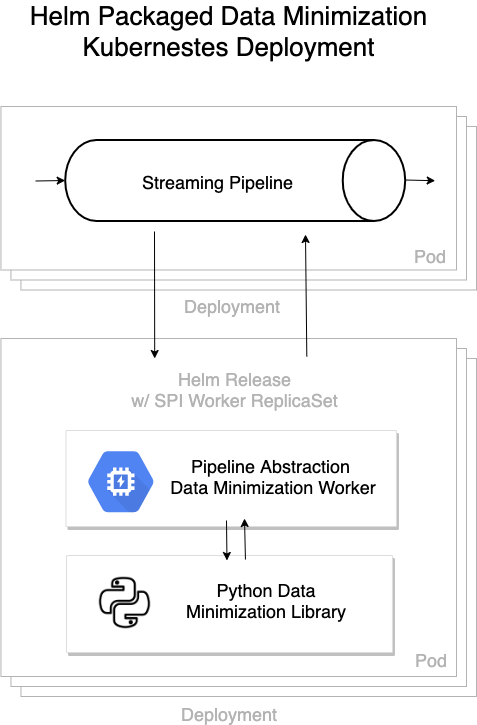

The diagram above was exported from draw.io. Its source (the exported page's mxGraphModel, read from the mxfile embedded in the PNG):
<mxGraphModel dx="2241" dy="1197" grid="1" gridSize="10" guides="1" tooltips="1" connect="1" arrows="1" fold="1" page="1" pageScale="1" pageWidth="1100" pageHeight="850" background="#ffffff" math="0" shadow="0">
  <root>
    <mxCell id="0" />
    <mxCell id="1" parent="0" />
    <mxCell id="x49klLWFBYgAOYp9ZZqW-9" value="" style="rounded=0;whiteSpace=wrap;html=1;strokeColor=#B3B3B3;" parent="1" vertex="1">
      <mxGeometry x="324.45" y="402" width="455.55" height="338" as="geometry" />
    </mxCell>
    <mxCell id="x49klLWFBYgAOYp9ZZqW-8" value="" style="rounded=0;whiteSpace=wrap;html=1;strokeColor=#B3B3B3;" parent="1" vertex="1">
      <mxGeometry x="314.45" y="392" width="455.55" height="338" as="geometry" />
    </mxCell>
    <mxCell id="x49klLWFBYgAOYp9ZZqW-4" value="" style="rounded=0;whiteSpace=wrap;html=1;strokeColor=#B3B3B3;" parent="1" vertex="1">
      <mxGeometry x="324.45" y="170" width="455.55" height="163.5" as="geometry" />
    </mxCell>
    <mxCell id="x49klLWFBYgAOYp9ZZqW-3" value="" style="rounded=0;whiteSpace=wrap;html=1;strokeColor=#B3B3B3;" parent="1" vertex="1">
      <mxGeometry x="314.45" y="160" width="455.55" height="163.5" as="geometry" />
    </mxCell>
    <mxCell id="x49klLWFBYgAOYp9ZZqW-2" value="" style="rounded=0;whiteSpace=wrap;html=1;strokeColor=#B3B3B3;" parent="1" vertex="1">
      <mxGeometry x="304.45" y="150" width="455.55" height="163.5" as="geometry" />
    </mxCell>
    <mxCell id="x49klLWFBYgAOYp9ZZqW-1" value="" style="rounded=0;whiteSpace=wrap;html=1;strokeColor=#B3B3B3;" parent="1" vertex="1">
      <mxGeometry x="304.45" y="382" width="455.55" height="338" as="geometry" />
    </mxCell>
    <mxCell id="B992muUZX3KMtUU-sbDY-7" value="" style="strokeColor=#dddddd;shadow=1;strokeWidth=1;rounded=1;absoluteArcSize=1;arcSize=2;" parent="1" vertex="1">
      <mxGeometry x="370" y="599" width="325.95" height="97" as="geometry" />
    </mxCell>
    <mxCell id="yp1HSYgqUd4_UkyfRwBs-8" value="" style="strokeWidth=2;html=1;shape=mxgraph.flowchart.direct_data;whiteSpace=wrap;" parent="1" vertex="1">
      <mxGeometry x="368.7" y="183.5" width="340" height="81" as="geometry" />
    </mxCell>
    <mxCell id="yp1HSYgqUd4_UkyfRwBs-29" value="" style="endArrow=classic;html=1;entryX=0;entryY=0.5;entryDx=0;entryDy=0;entryPerimeter=0;" parent="1" target="yp1HSYgqUd4_UkyfRwBs-8" edge="1">
      <mxGeometry width="50" height="50" relative="1" as="geometry">
        <mxPoint x="339.25" y="224.5" as="sourcePoint" />
        <mxPoint x="320.25" y="229.5" as="targetPoint" />
      </mxGeometry>
    </mxCell>
    <mxCell id="yp1HSYgqUd4_UkyfRwBs-31" value="" style="strokeColor=#dddddd;shadow=1;strokeWidth=1;rounded=1;absoluteArcSize=1;arcSize=2;" parent="1" vertex="1">
      <mxGeometry x="369.45" y="474" width="330.5" height="96" as="geometry" />
    </mxCell>
    <mxCell id="yp1HSYgqUd4_UkyfRwBs-32" value="&lt;div style=&quot;text-align: center&quot;&gt;&lt;br&gt;&lt;/div&gt;" style="dashed=0;connectable=0;html=1;fillColor=#5184F3;strokeColor=none;shape=mxgraph.gcp2.hexIcon;prIcon=gpu;part=1;labelPosition=right;verticalLabelPosition=middle;align=left;verticalAlign=middle;spacingLeft=5;fontColor=#999999;fontSize=12;" parent="yp1HSYgqUd4_UkyfRwBs-31" vertex="1">
      <mxGeometry y="0.5" width="100" height="89.5" relative="1" as="geometry">
        <mxPoint x="5" y="-41.5" as="offset" />
      </mxGeometry>
    </mxCell>
    <mxCell id="dmCogi8voPD5pd0mCwkp-2" value="&lt;div style=&quot;color: rgb(153 , 153 , 153)&quot;&gt;&lt;span style=&quot;color: rgb(0 , 0 , 0) ; font-size: 18px&quot;&gt;Pipeline Abstraction&amp;nbsp;&lt;/span&gt;&lt;br&gt;&lt;/div&gt;&lt;font style=&quot;color: rgb(153 , 153 , 153) ; text-align: left&quot;&gt;&lt;font color=&quot;#000000&quot; style=&quot;font-size: 18px&quot;&gt;&lt;div style=&quot;text-align: center&quot;&gt;Data Minimization Worker&lt;/div&gt;&lt;/font&gt;&lt;/font&gt;" style="text;html=1;strokeColor=none;fillColor=none;align=center;verticalAlign=middle;whiteSpace=wrap;rounded=0;fontColor=#B3B3B3;" vertex="1" parent="yp1HSYgqUd4_UkyfRwBs-31">
      <mxGeometry x="82.5" y="36" width="250" height="20" as="geometry" />
    </mxCell>
    <mxCell id="yp1HSYgqUd4_UkyfRwBs-40" value="" style="endArrow=classic;html=1;" parent="1" edge="1">
      <mxGeometry width="50" height="50" relative="1" as="geometry">
        <mxPoint x="458" y="275" as="sourcePoint" />
        <mxPoint x="458.2" y="402" as="targetPoint" />
      </mxGeometry>
    </mxCell>
    <mxCell id="yp1HSYgqUd4_UkyfRwBs-41" value="" style="endArrow=classic;html=1;exitX=0.655;exitY=-0.038;exitDx=0;exitDy=0;exitPerimeter=0;" parent="1" edge="1">
      <mxGeometry width="50" height="50" relative="1" as="geometry">
        <mxPoint x="610.3075000000001" y="399.93399999999997" as="sourcePoint" />
        <mxPoint x="609" y="278" as="targetPoint" />
      </mxGeometry>
    </mxCell>
    <mxCell id="yp1HSYgqUd4_UkyfRwBs-45" value="" style="endArrow=classic;html=1;" parent="1" edge="1">
      <mxGeometry width="50" height="50" relative="1" as="geometry">
        <mxPoint x="708.7" y="223.5" as="sourcePoint" />
        <mxPoint x="738.7" y="224.20999999999998" as="targetPoint" />
      </mxGeometry>
    </mxCell>
    <mxCell id="B992muUZX3KMtUU-sbDY-4" value="&lt;font style=&quot;font-size: 18px&quot;&gt;Streaming Pipeline&lt;/font&gt;" style="text;html=1;align=center;verticalAlign=middle;resizable=0;points=[];autosize=1;fontSize=26;" parent="1" vertex="1">
      <mxGeometry x="436" y="204" width="170" height="40" as="geometry" />
    </mxCell>
    <mxCell id="B992muUZX3KMtUU-sbDY-6" value="" style="shape=image;html=1;verticalAlign=top;verticalLabelPosition=bottom;labelBackgroundColor=#ffffff;imageAspect=0;aspect=fixed;image=https://cdn3.iconfinder.com/data/icons/logos-and-brands-3/512/267_Python-128.png;fontSize=15;" parent="1" vertex="1">
      <mxGeometry x="401" y="619" width="55" height="55" as="geometry" />
    </mxCell>
    <mxCell id="B992muUZX3KMtUU-sbDY-10" value="&lt;font style=&quot;font-size: 18px&quot;&gt;Python Data Minimization Library&lt;/font&gt;" style="text;html=1;strokeColor=none;fillColor=none;align=center;verticalAlign=middle;whiteSpace=wrap;rounded=0;fontSize=15;" parent="1" vertex="1">
      <mxGeometry x="481" y="608.5" width="178" height="70" as="geometry" />
    </mxCell>
    <mxCell id="B992muUZX3KMtUU-sbDY-12" value="" style="endArrow=classic;html=1;" parent="1" edge="1">
      <mxGeometry width="50" height="50" relative="1" as="geometry">
        <mxPoint x="548.95" y="603" as="sourcePoint" />
        <mxPoint x="548" y="562" as="targetPoint" />
      </mxGeometry>
    </mxCell>
    <mxCell id="x49klLWFBYgAOYp9ZZqW-10" value="&lt;font style=&quot;font-size: 26px&quot;&gt;Helm Packaged Data Minimization Kubernestes Deployment&lt;/font&gt;" style="text;html=1;strokeColor=none;fillColor=none;align=center;verticalAlign=middle;whiteSpace=wrap;rounded=0;" parent="1" vertex="1">
      <mxGeometry x="326.36" y="70" width="413.25" height="10" as="geometry" />
    </mxCell>
    <mxCell id="x49klLWFBYgAOYp9ZZqW-12" value="&lt;font&gt;Helm Release&lt;br style=&quot;font-size: 18px&quot;&gt;w/ SPI Worker ReplicaSet&lt;/font&gt;" style="text;html=1;strokeColor=none;fillColor=none;align=center;verticalAlign=middle;whiteSpace=wrap;rounded=0;fontSize=18;fontColor=#B3B3B3;" parent="1" vertex="1">
      <mxGeometry x="406.2" y="406" width="265" height="54" as="geometry" />
    </mxCell>
    <mxCell id="x49klLWFBYgAOYp9ZZqW-14" value="Pod" style="text;html=1;strokeColor=none;fillColor=none;align=center;verticalAlign=middle;whiteSpace=wrap;rounded=0;fontSize=18;fontColor=#B3B3B3;" parent="1" vertex="1">
      <mxGeometry x="715" y="694" width="40" height="20" as="geometry" />
    </mxCell>
    <mxCell id="x49klLWFBYgAOYp9ZZqW-15" value="Pod" style="text;html=1;strokeColor=none;fillColor=none;align=center;verticalAlign=middle;whiteSpace=wrap;rounded=0;fontSize=18;fontColor=#B3B3B3;" parent="1" vertex="1">
      <mxGeometry x="714.25" y="289.5" width="40" height="20" as="geometry" />
    </mxCell>
    <mxCell id="x49klLWFBYgAOYp9ZZqW-16" value="Deployment" style="text;html=1;strokeColor=none;fillColor=none;align=center;verticalAlign=middle;whiteSpace=wrap;rounded=0;fontSize=18;fontColor=#B3B3B3;" parent="1" vertex="1">
      <mxGeometry x="512.98" y="748" width="40" height="20" as="geometry" />
    </mxCell>
    <mxCell id="x49klLWFBYgAOYp9ZZqW-19" value="Deployment" style="text;html=1;strokeColor=none;fillColor=none;align=center;verticalAlign=middle;whiteSpace=wrap;rounded=0;fontSize=18;fontColor=#B3B3B3;" parent="1" vertex="1">
      <mxGeometry x="515.98" y="340" width="40" height="20" as="geometry" />
    </mxCell>
    <mxCell id="B992muUZX3KMtUU-sbDY-11" value="" style="endArrow=classic;html=1;" parent="1" edge="1">
      <mxGeometry width="50" height="50" relative="1" as="geometry">
        <mxPoint x="530" y="564" as="sourcePoint" />
        <mxPoint x="530.47" y="604" as="targetPoint" />
      </mxGeometry>
    </mxCell>
  </root>
</mxGraphModel>